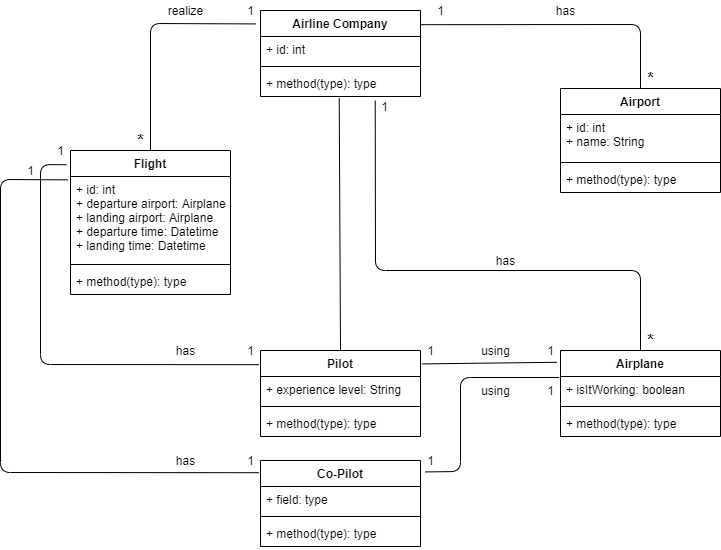

The diagram above was exported from draw.io. Its source (the exported page's mxGraphModel, read from the mxfile embedded in the PNG):
<mxGraphModel dx="1038" dy="547" grid="1" gridSize="10" guides="1" tooltips="1" connect="1" arrows="1" fold="1" page="1" pageScale="1" pageWidth="827" pageHeight="1169" math="0" shadow="0">
  <root>
    <mxCell id="WIyWlLk6GJQsqaUBKTNV-0" />
    <mxCell id="WIyWlLk6GJQsqaUBKTNV-1" parent="WIyWlLk6GJQsqaUBKTNV-0" />
    <mxCell id="AdeD6yXO1Z99xe4k9jbR-0" value="Airline Company" style="swimlane;fontStyle=1;align=center;verticalAlign=top;childLayout=stackLayout;horizontal=1;startSize=26;horizontalStack=0;resizeParent=1;resizeParentMax=0;resizeLast=0;collapsible=1;marginBottom=0;" vertex="1" parent="WIyWlLk6GJQsqaUBKTNV-1">
      <mxGeometry x="300" y="60" width="160" height="86" as="geometry" />
    </mxCell>
    <mxCell id="AdeD6yXO1Z99xe4k9jbR-1" value="+ id: int" style="text;strokeColor=none;fillColor=none;align=left;verticalAlign=top;spacingLeft=4;spacingRight=4;overflow=hidden;rotatable=0;points=[[0,0.5],[1,0.5]];portConstraint=eastwest;" vertex="1" parent="AdeD6yXO1Z99xe4k9jbR-0">
      <mxGeometry y="26" width="160" height="26" as="geometry" />
    </mxCell>
    <mxCell id="AdeD6yXO1Z99xe4k9jbR-2" value="" style="line;strokeWidth=1;fillColor=none;align=left;verticalAlign=middle;spacingTop=-1;spacingLeft=3;spacingRight=3;rotatable=0;labelPosition=right;points=[];portConstraint=eastwest;" vertex="1" parent="AdeD6yXO1Z99xe4k9jbR-0">
      <mxGeometry y="52" width="160" height="8" as="geometry" />
    </mxCell>
    <mxCell id="AdeD6yXO1Z99xe4k9jbR-3" value="+ method(type): type" style="text;strokeColor=none;fillColor=none;align=left;verticalAlign=top;spacingLeft=4;spacingRight=4;overflow=hidden;rotatable=0;points=[[0,0.5],[1,0.5]];portConstraint=eastwest;" vertex="1" parent="AdeD6yXO1Z99xe4k9jbR-0">
      <mxGeometry y="60" width="160" height="26" as="geometry" />
    </mxCell>
    <mxCell id="AdeD6yXO1Z99xe4k9jbR-4" value="Flight" style="swimlane;fontStyle=1;align=center;verticalAlign=top;childLayout=stackLayout;horizontal=1;startSize=26;horizontalStack=0;resizeParent=1;resizeParentMax=0;resizeLast=0;collapsible=1;marginBottom=0;" vertex="1" parent="WIyWlLk6GJQsqaUBKTNV-1">
      <mxGeometry x="110" y="200" width="160" height="144" as="geometry" />
    </mxCell>
    <mxCell id="AdeD6yXO1Z99xe4k9jbR-5" value="+ id: int&#10;+ departure airport: Airplane&#10;+ landing airport: Airplane&#10;+ departure time: Datetime&#10;+ landing time: Datetime" style="text;strokeColor=none;fillColor=none;align=left;verticalAlign=top;spacingLeft=4;spacingRight=4;overflow=hidden;rotatable=0;points=[[0,0.5],[1,0.5]];portConstraint=eastwest;" vertex="1" parent="AdeD6yXO1Z99xe4k9jbR-4">
      <mxGeometry y="26" width="160" height="84" as="geometry" />
    </mxCell>
    <mxCell id="AdeD6yXO1Z99xe4k9jbR-6" value="" style="line;strokeWidth=1;fillColor=none;align=left;verticalAlign=middle;spacingTop=-1;spacingLeft=3;spacingRight=3;rotatable=0;labelPosition=right;points=[];portConstraint=eastwest;" vertex="1" parent="AdeD6yXO1Z99xe4k9jbR-4">
      <mxGeometry y="110" width="160" height="8" as="geometry" />
    </mxCell>
    <mxCell id="AdeD6yXO1Z99xe4k9jbR-7" value="+ method(type): type" style="text;strokeColor=none;fillColor=none;align=left;verticalAlign=top;spacingLeft=4;spacingRight=4;overflow=hidden;rotatable=0;points=[[0,0.5],[1,0.5]];portConstraint=eastwest;" vertex="1" parent="AdeD6yXO1Z99xe4k9jbR-4">
      <mxGeometry y="118" width="160" height="26" as="geometry" />
    </mxCell>
    <mxCell id="AdeD6yXO1Z99xe4k9jbR-8" value="Airplane" style="swimlane;fontStyle=1;align=center;verticalAlign=top;childLayout=stackLayout;horizontal=1;startSize=26;horizontalStack=0;resizeParent=1;resizeParentMax=0;resizeLast=0;collapsible=1;marginBottom=0;" vertex="1" parent="WIyWlLk6GJQsqaUBKTNV-1">
      <mxGeometry x="600" y="400" width="160" height="86" as="geometry" />
    </mxCell>
    <mxCell id="AdeD6yXO1Z99xe4k9jbR-9" value="+ isItWorking: boolean" style="text;strokeColor=none;fillColor=none;align=left;verticalAlign=top;spacingLeft=4;spacingRight=4;overflow=hidden;rotatable=0;points=[[0,0.5],[1,0.5]];portConstraint=eastwest;" vertex="1" parent="AdeD6yXO1Z99xe4k9jbR-8">
      <mxGeometry y="26" width="160" height="26" as="geometry" />
    </mxCell>
    <mxCell id="AdeD6yXO1Z99xe4k9jbR-10" value="" style="line;strokeWidth=1;fillColor=none;align=left;verticalAlign=middle;spacingTop=-1;spacingLeft=3;spacingRight=3;rotatable=0;labelPosition=right;points=[];portConstraint=eastwest;" vertex="1" parent="AdeD6yXO1Z99xe4k9jbR-8">
      <mxGeometry y="52" width="160" height="8" as="geometry" />
    </mxCell>
    <mxCell id="AdeD6yXO1Z99xe4k9jbR-11" value="+ method(type): type" style="text;strokeColor=none;fillColor=none;align=left;verticalAlign=top;spacingLeft=4;spacingRight=4;overflow=hidden;rotatable=0;points=[[0,0.5],[1,0.5]];portConstraint=eastwest;" vertex="1" parent="AdeD6yXO1Z99xe4k9jbR-8">
      <mxGeometry y="60" width="160" height="26" as="geometry" />
    </mxCell>
    <mxCell id="AdeD6yXO1Z99xe4k9jbR-12" value="Pilot" style="swimlane;fontStyle=1;align=center;verticalAlign=top;childLayout=stackLayout;horizontal=1;startSize=26;horizontalStack=0;resizeParent=1;resizeParentMax=0;resizeLast=0;collapsible=1;marginBottom=0;" vertex="1" parent="WIyWlLk6GJQsqaUBKTNV-1">
      <mxGeometry x="300" y="400" width="160" height="86" as="geometry" />
    </mxCell>
    <mxCell id="AdeD6yXO1Z99xe4k9jbR-13" value="+ experience level: String" style="text;strokeColor=none;fillColor=none;align=left;verticalAlign=top;spacingLeft=4;spacingRight=4;overflow=hidden;rotatable=0;points=[[0,0.5],[1,0.5]];portConstraint=eastwest;" vertex="1" parent="AdeD6yXO1Z99xe4k9jbR-12">
      <mxGeometry y="26" width="160" height="26" as="geometry" />
    </mxCell>
    <mxCell id="AdeD6yXO1Z99xe4k9jbR-14" value="" style="line;strokeWidth=1;fillColor=none;align=left;verticalAlign=middle;spacingTop=-1;spacingLeft=3;spacingRight=3;rotatable=0;labelPosition=right;points=[];portConstraint=eastwest;" vertex="1" parent="AdeD6yXO1Z99xe4k9jbR-12">
      <mxGeometry y="52" width="160" height="8" as="geometry" />
    </mxCell>
    <mxCell id="AdeD6yXO1Z99xe4k9jbR-15" value="+ method(type): type" style="text;strokeColor=none;fillColor=none;align=left;verticalAlign=top;spacingLeft=4;spacingRight=4;overflow=hidden;rotatable=0;points=[[0,0.5],[1,0.5]];portConstraint=eastwest;" vertex="1" parent="AdeD6yXO1Z99xe4k9jbR-12">
      <mxGeometry y="60" width="160" height="26" as="geometry" />
    </mxCell>
    <mxCell id="AdeD6yXO1Z99xe4k9jbR-16" value="Co-Pilot" style="swimlane;fontStyle=1;align=center;verticalAlign=top;childLayout=stackLayout;horizontal=1;startSize=26;horizontalStack=0;resizeParent=1;resizeParentMax=0;resizeLast=0;collapsible=1;marginBottom=0;" vertex="1" parent="WIyWlLk6GJQsqaUBKTNV-1">
      <mxGeometry x="300" y="510" width="160" height="86" as="geometry" />
    </mxCell>
    <mxCell id="AdeD6yXO1Z99xe4k9jbR-17" value="+ field: type" style="text;strokeColor=none;fillColor=none;align=left;verticalAlign=top;spacingLeft=4;spacingRight=4;overflow=hidden;rotatable=0;points=[[0,0.5],[1,0.5]];portConstraint=eastwest;" vertex="1" parent="AdeD6yXO1Z99xe4k9jbR-16">
      <mxGeometry y="26" width="160" height="26" as="geometry" />
    </mxCell>
    <mxCell id="AdeD6yXO1Z99xe4k9jbR-18" value="" style="line;strokeWidth=1;fillColor=none;align=left;verticalAlign=middle;spacingTop=-1;spacingLeft=3;spacingRight=3;rotatable=0;labelPosition=right;points=[];portConstraint=eastwest;" vertex="1" parent="AdeD6yXO1Z99xe4k9jbR-16">
      <mxGeometry y="52" width="160" height="8" as="geometry" />
    </mxCell>
    <mxCell id="AdeD6yXO1Z99xe4k9jbR-19" value="+ method(type): type" style="text;strokeColor=none;fillColor=none;align=left;verticalAlign=top;spacingLeft=4;spacingRight=4;overflow=hidden;rotatable=0;points=[[0,0.5],[1,0.5]];portConstraint=eastwest;" vertex="1" parent="AdeD6yXO1Z99xe4k9jbR-16">
      <mxGeometry y="60" width="160" height="26" as="geometry" />
    </mxCell>
    <mxCell id="AdeD6yXO1Z99xe4k9jbR-20" value="Airport" style="swimlane;fontStyle=1;align=center;verticalAlign=top;childLayout=stackLayout;horizontal=1;startSize=26;horizontalStack=0;resizeParent=1;resizeParentMax=0;resizeLast=0;collapsible=1;marginBottom=0;" vertex="1" parent="WIyWlLk6GJQsqaUBKTNV-1">
      <mxGeometry x="600" y="138" width="160" height="104" as="geometry" />
    </mxCell>
    <mxCell id="AdeD6yXO1Z99xe4k9jbR-21" value="+ id: int&#10;+ name: String" style="text;strokeColor=none;fillColor=none;align=left;verticalAlign=top;spacingLeft=4;spacingRight=4;overflow=hidden;rotatable=0;points=[[0,0.5],[1,0.5]];portConstraint=eastwest;" vertex="1" parent="AdeD6yXO1Z99xe4k9jbR-20">
      <mxGeometry y="26" width="160" height="44" as="geometry" />
    </mxCell>
    <mxCell id="AdeD6yXO1Z99xe4k9jbR-22" value="" style="line;strokeWidth=1;fillColor=none;align=left;verticalAlign=middle;spacingTop=-1;spacingLeft=3;spacingRight=3;rotatable=0;labelPosition=right;points=[];portConstraint=eastwest;" vertex="1" parent="AdeD6yXO1Z99xe4k9jbR-20">
      <mxGeometry y="70" width="160" height="8" as="geometry" />
    </mxCell>
    <mxCell id="AdeD6yXO1Z99xe4k9jbR-23" value="+ method(type): type" style="text;strokeColor=none;fillColor=none;align=left;verticalAlign=top;spacingLeft=4;spacingRight=4;overflow=hidden;rotatable=0;points=[[0,0.5],[1,0.5]];portConstraint=eastwest;" vertex="1" parent="AdeD6yXO1Z99xe4k9jbR-20">
      <mxGeometry y="78" width="160" height="26" as="geometry" />
    </mxCell>
    <mxCell id="AdeD6yXO1Z99xe4k9jbR-24" value="" style="endArrow=none;html=1;exitX=-0.01;exitY=0.165;exitDx=0;exitDy=0;exitPerimeter=0;entryX=-0.025;entryY=0.099;entryDx=0;entryDy=0;entryPerimeter=0;" edge="1" parent="WIyWlLk6GJQsqaUBKTNV-1" source="AdeD6yXO1Z99xe4k9jbR-12" target="AdeD6yXO1Z99xe4k9jbR-4">
      <mxGeometry width="50" height="50" relative="1" as="geometry">
        <mxPoint x="100" y="560" as="sourcePoint" />
        <mxPoint x="80" y="230" as="targetPoint" />
        <Array as="points">
          <mxPoint x="80" y="414" />
          <mxPoint x="80" y="214" />
        </Array>
      </mxGeometry>
    </mxCell>
    <mxCell id="AdeD6yXO1Z99xe4k9jbR-25" value="" style="endArrow=none;html=1;entryX=-0.01;entryY=0.142;entryDx=0;entryDy=0;entryPerimeter=0;exitX=-0.015;exitY=0.04;exitDx=0;exitDy=0;exitPerimeter=0;" edge="1" parent="WIyWlLk6GJQsqaUBKTNV-1" source="AdeD6yXO1Z99xe4k9jbR-5" target="AdeD6yXO1Z99xe4k9jbR-16">
      <mxGeometry width="50" height="50" relative="1" as="geometry">
        <mxPoint x="120" y="570" as="sourcePoint" />
        <mxPoint x="170" y="520" as="targetPoint" />
        <Array as="points">
          <mxPoint x="40" y="229" />
          <mxPoint x="40" y="522" />
        </Array>
      </mxGeometry>
    </mxCell>
    <mxCell id="AdeD6yXO1Z99xe4k9jbR-26" value="" style="endArrow=none;html=1;entryX=-0.022;entryY=0.137;entryDx=0;entryDy=0;entryPerimeter=0;exitX=1.01;exitY=0.156;exitDx=0;exitDy=0;exitPerimeter=0;" edge="1" parent="WIyWlLk6GJQsqaUBKTNV-1" source="AdeD6yXO1Z99xe4k9jbR-12" target="AdeD6yXO1Z99xe4k9jbR-8">
      <mxGeometry width="50" height="50" relative="1" as="geometry">
        <mxPoint x="470" y="590" as="sourcePoint" />
        <mxPoint x="520" y="540" as="targetPoint" />
      </mxGeometry>
    </mxCell>
    <mxCell id="AdeD6yXO1Z99xe4k9jbR-27" value="" style="endArrow=none;html=1;exitX=1.03;exitY=0.133;exitDx=0;exitDy=0;exitPerimeter=0;entryX=-0.008;entryY=0.038;entryDx=0;entryDy=0;entryPerimeter=0;" edge="1" parent="WIyWlLk6GJQsqaUBKTNV-1" source="AdeD6yXO1Z99xe4k9jbR-16" target="AdeD6yXO1Z99xe4k9jbR-9">
      <mxGeometry width="50" height="50" relative="1" as="geometry">
        <mxPoint x="480" y="600" as="sourcePoint" />
        <mxPoint x="530" y="550" as="targetPoint" />
        <Array as="points">
          <mxPoint x="500" y="521" />
          <mxPoint x="500" y="427" />
        </Array>
      </mxGeometry>
    </mxCell>
    <mxCell id="AdeD6yXO1Z99xe4k9jbR-28" value="" style="endArrow=none;html=1;entryX=0.492;entryY=1.069;entryDx=0;entryDy=0;entryPerimeter=0;exitX=0.5;exitY=0;exitDx=0;exitDy=0;" edge="1" parent="WIyWlLk6GJQsqaUBKTNV-1" source="AdeD6yXO1Z99xe4k9jbR-12" target="AdeD6yXO1Z99xe4k9jbR-3">
      <mxGeometry width="50" height="50" relative="1" as="geometry">
        <mxPoint x="360" y="330" as="sourcePoint" />
        <mxPoint x="410" y="280" as="targetPoint" />
      </mxGeometry>
    </mxCell>
    <mxCell id="AdeD6yXO1Z99xe4k9jbR-29" value="" style="endArrow=none;html=1;entryX=-0.028;entryY=0.156;entryDx=0;entryDy=0;entryPerimeter=0;exitX=0.5;exitY=0;exitDx=0;exitDy=0;" edge="1" parent="WIyWlLk6GJQsqaUBKTNV-1" source="AdeD6yXO1Z99xe4k9jbR-4" target="AdeD6yXO1Z99xe4k9jbR-0">
      <mxGeometry width="50" height="50" relative="1" as="geometry">
        <mxPoint x="120" y="130" as="sourcePoint" />
        <mxPoint x="170" y="80" as="targetPoint" />
        <Array as="points">
          <mxPoint x="190" y="73" />
        </Array>
      </mxGeometry>
    </mxCell>
    <mxCell id="AdeD6yXO1Z99xe4k9jbR-30" value="realize" style="text;html=1;resizable=0;autosize=1;align=center;verticalAlign=middle;points=[];fillColor=none;strokeColor=none;rounded=0;" vertex="1" parent="WIyWlLk6GJQsqaUBKTNV-1">
      <mxGeometry x="200" y="50" width="50" height="20" as="geometry" />
    </mxCell>
    <mxCell id="AdeD6yXO1Z99xe4k9jbR-31" value="1" style="text;html=1;resizable=0;autosize=1;align=center;verticalAlign=middle;points=[];fillColor=none;strokeColor=none;rounded=0;" vertex="1" parent="WIyWlLk6GJQsqaUBKTNV-1">
      <mxGeometry x="280" y="50" width="20" height="20" as="geometry" />
    </mxCell>
    <mxCell id="AdeD6yXO1Z99xe4k9jbR-32" value="&lt;font style=&quot;font-size: 17px&quot;&gt;&lt;b&gt;*&lt;/b&gt;&lt;/font&gt;" style="text;html=1;resizable=0;autosize=1;align=center;verticalAlign=middle;points=[];fillColor=none;strokeColor=none;rounded=0;" vertex="1" parent="WIyWlLk6GJQsqaUBKTNV-1">
      <mxGeometry x="170" y="180" width="20" height="20" as="geometry" />
    </mxCell>
    <mxCell id="AdeD6yXO1Z99xe4k9jbR-33" value="" style="endArrow=none;html=1;entryX=0.997;entryY=0.165;entryDx=0;entryDy=0;entryPerimeter=0;exitX=0.5;exitY=0;exitDx=0;exitDy=0;" edge="1" parent="WIyWlLk6GJQsqaUBKTNV-1" source="AdeD6yXO1Z99xe4k9jbR-20" target="AdeD6yXO1Z99xe4k9jbR-0">
      <mxGeometry width="50" height="50" relative="1" as="geometry">
        <mxPoint x="580" y="140" as="sourcePoint" />
        <mxPoint x="630" y="90" as="targetPoint" />
        <Array as="points">
          <mxPoint x="680" y="74" />
        </Array>
      </mxGeometry>
    </mxCell>
    <mxCell id="AdeD6yXO1Z99xe4k9jbR-34" value="has" style="text;html=1;resizable=0;autosize=1;align=center;verticalAlign=middle;points=[];fillColor=none;strokeColor=none;rounded=0;" vertex="1" parent="WIyWlLk6GJQsqaUBKTNV-1">
      <mxGeometry x="590" y="50" width="30" height="20" as="geometry" />
    </mxCell>
    <mxCell id="AdeD6yXO1Z99xe4k9jbR-35" value="1" style="text;html=1;resizable=0;autosize=1;align=center;verticalAlign=middle;points=[];fillColor=none;strokeColor=none;rounded=0;" vertex="1" parent="WIyWlLk6GJQsqaUBKTNV-1">
      <mxGeometry x="470" y="50" width="20" height="20" as="geometry" />
    </mxCell>
    <mxCell id="AdeD6yXO1Z99xe4k9jbR-36" value="&lt;b style=&quot;font-size: 17px&quot;&gt;*&lt;/b&gt;" style="text;html=1;resizable=0;autosize=1;align=center;verticalAlign=middle;points=[];fillColor=none;strokeColor=none;rounded=0;" vertex="1" parent="WIyWlLk6GJQsqaUBKTNV-1">
      <mxGeometry x="680" y="118" width="20" height="20" as="geometry" />
    </mxCell>
    <mxCell id="AdeD6yXO1Z99xe4k9jbR-37" value="" style="endArrow=none;html=1;entryX=0.717;entryY=1.162;entryDx=0;entryDy=0;entryPerimeter=0;exitX=0.5;exitY=0;exitDx=0;exitDy=0;" edge="1" parent="WIyWlLk6GJQsqaUBKTNV-1" source="AdeD6yXO1Z99xe4k9jbR-8" target="AdeD6yXO1Z99xe4k9jbR-3">
      <mxGeometry width="50" height="50" relative="1" as="geometry">
        <mxPoint x="390" y="330" as="sourcePoint" />
        <mxPoint x="440" y="280" as="targetPoint" />
        <Array as="points">
          <mxPoint x="680" y="320" />
          <mxPoint x="415" y="320" />
        </Array>
      </mxGeometry>
    </mxCell>
    <mxCell id="AdeD6yXO1Z99xe4k9jbR-38" value="has" style="text;html=1;resizable=0;autosize=1;align=center;verticalAlign=middle;points=[];fillColor=none;strokeColor=none;rounded=0;" vertex="1" parent="WIyWlLk6GJQsqaUBKTNV-1">
      <mxGeometry x="530" y="300" width="30" height="20" as="geometry" />
    </mxCell>
    <mxCell id="AdeD6yXO1Z99xe4k9jbR-39" value="1" style="text;html=1;resizable=0;autosize=1;align=center;verticalAlign=middle;points=[];fillColor=none;strokeColor=none;rounded=0;" vertex="1" parent="WIyWlLk6GJQsqaUBKTNV-1">
      <mxGeometry x="414" y="146" width="20" height="20" as="geometry" />
    </mxCell>
    <mxCell id="AdeD6yXO1Z99xe4k9jbR-40" value="&lt;b style=&quot;font-size: 17px&quot;&gt;*&lt;/b&gt;" style="text;html=1;resizable=0;autosize=1;align=center;verticalAlign=middle;points=[];fillColor=none;strokeColor=none;rounded=0;" vertex="1" parent="WIyWlLk6GJQsqaUBKTNV-1">
      <mxGeometry x="680" y="380" width="20" height="20" as="geometry" />
    </mxCell>
    <mxCell id="AdeD6yXO1Z99xe4k9jbR-41" value="1" style="text;html=1;resizable=0;autosize=1;align=center;verticalAlign=middle;points=[];fillColor=none;strokeColor=none;rounded=0;" vertex="1" parent="WIyWlLk6GJQsqaUBKTNV-1">
      <mxGeometry x="60" y="210" width="20" height="20" as="geometry" />
    </mxCell>
    <mxCell id="AdeD6yXO1Z99xe4k9jbR-42" value="1" style="text;html=1;resizable=0;autosize=1;align=center;verticalAlign=middle;points=[];fillColor=none;strokeColor=none;rounded=0;" vertex="1" parent="WIyWlLk6GJQsqaUBKTNV-1">
      <mxGeometry x="90" y="190" width="20" height="20" as="geometry" />
    </mxCell>
    <mxCell id="AdeD6yXO1Z99xe4k9jbR-45" value="1" style="text;html=1;resizable=0;autosize=1;align=center;verticalAlign=middle;points=[];fillColor=none;strokeColor=none;rounded=0;" vertex="1" parent="WIyWlLk6GJQsqaUBKTNV-1">
      <mxGeometry x="280" y="500" width="20" height="20" as="geometry" />
    </mxCell>
    <mxCell id="AdeD6yXO1Z99xe4k9jbR-46" value="1" style="text;html=1;resizable=0;autosize=1;align=center;verticalAlign=middle;points=[];fillColor=none;strokeColor=none;rounded=0;" vertex="1" parent="WIyWlLk6GJQsqaUBKTNV-1">
      <mxGeometry x="280" y="390" width="20" height="20" as="geometry" />
    </mxCell>
    <mxCell id="AdeD6yXO1Z99xe4k9jbR-47" value="has" style="text;html=1;resizable=0;autosize=1;align=center;verticalAlign=middle;points=[];fillColor=none;strokeColor=none;rounded=0;" vertex="1" parent="WIyWlLk6GJQsqaUBKTNV-1">
      <mxGeometry x="210" y="390" width="30" height="20" as="geometry" />
    </mxCell>
    <mxCell id="AdeD6yXO1Z99xe4k9jbR-48" value="has" style="text;html=1;resizable=0;autosize=1;align=center;verticalAlign=middle;points=[];fillColor=none;strokeColor=none;rounded=0;" vertex="1" parent="WIyWlLk6GJQsqaUBKTNV-1">
      <mxGeometry x="210" y="500" width="30" height="20" as="geometry" />
    </mxCell>
    <mxCell id="AdeD6yXO1Z99xe4k9jbR-49" value="using" style="text;html=1;resizable=0;autosize=1;align=center;verticalAlign=middle;points=[];fillColor=none;strokeColor=none;rounded=0;" vertex="1" parent="WIyWlLk6GJQsqaUBKTNV-1">
      <mxGeometry x="515" y="390" width="40" height="20" as="geometry" />
    </mxCell>
    <mxCell id="AdeD6yXO1Z99xe4k9jbR-50" value="using" style="text;html=1;resizable=0;autosize=1;align=center;verticalAlign=middle;points=[];fillColor=none;strokeColor=none;rounded=0;" vertex="1" parent="WIyWlLk6GJQsqaUBKTNV-1">
      <mxGeometry x="515" y="430" width="40" height="20" as="geometry" />
    </mxCell>
    <mxCell id="AdeD6yXO1Z99xe4k9jbR-51" value="1" style="text;html=1;resizable=0;autosize=1;align=center;verticalAlign=middle;points=[];fillColor=none;strokeColor=none;rounded=0;" vertex="1" parent="WIyWlLk6GJQsqaUBKTNV-1">
      <mxGeometry x="460" y="390" width="20" height="20" as="geometry" />
    </mxCell>
    <mxCell id="AdeD6yXO1Z99xe4k9jbR-52" value="1" style="text;html=1;resizable=0;autosize=1;align=center;verticalAlign=middle;points=[];fillColor=none;strokeColor=none;rounded=0;" vertex="1" parent="WIyWlLk6GJQsqaUBKTNV-1">
      <mxGeometry x="460" y="500" width="20" height="20" as="geometry" />
    </mxCell>
    <mxCell id="AdeD6yXO1Z99xe4k9jbR-53" value="1" style="text;html=1;resizable=0;autosize=1;align=center;verticalAlign=middle;points=[];fillColor=none;strokeColor=none;rounded=0;" vertex="1" parent="WIyWlLk6GJQsqaUBKTNV-1">
      <mxGeometry x="580" y="390" width="20" height="20" as="geometry" />
    </mxCell>
    <mxCell id="AdeD6yXO1Z99xe4k9jbR-54" value="1" style="text;html=1;resizable=0;autosize=1;align=center;verticalAlign=middle;points=[];fillColor=none;strokeColor=none;rounded=0;" vertex="1" parent="WIyWlLk6GJQsqaUBKTNV-1">
      <mxGeometry x="580" y="430" width="20" height="20" as="geometry" />
    </mxCell>
  </root>
</mxGraphModel>